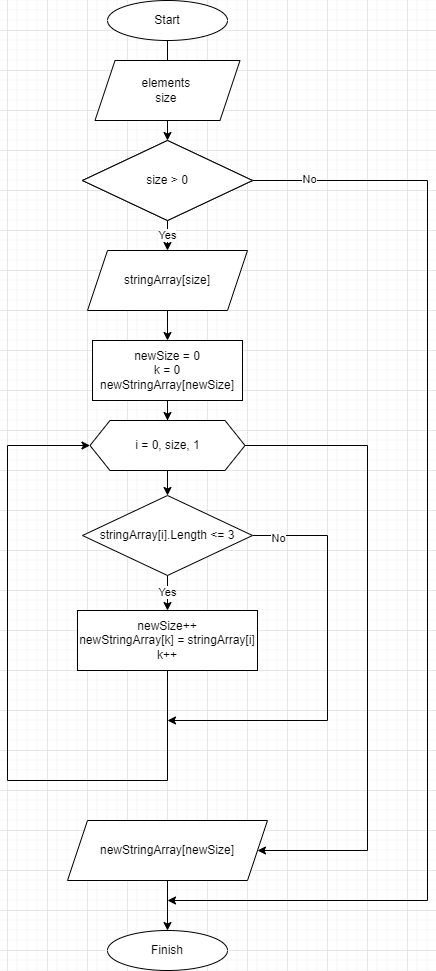

The diagram above was exported from draw.io. Its source (the exported page's mxGraphModel, read from the mxfile embedded in the PNG):
<mxGraphModel dx="1338" dy="640" grid="1" gridSize="10" guides="1" tooltips="1" connect="1" arrows="1" fold="1" page="1" pageScale="1" pageWidth="827" pageHeight="1169" math="0" shadow="0">
  <root>
    <mxCell id="WIyWlLk6GJQsqaUBKTNV-0" />
    <mxCell id="WIyWlLk6GJQsqaUBKTNV-1" parent="WIyWlLk6GJQsqaUBKTNV-0" />
    <mxCell id="Tg2Gmx1kJu3Fi-gGIlV3-5" value="" style="edgeStyle=orthogonalEdgeStyle;rounded=0;orthogonalLoop=1;jettySize=auto;html=1;" parent="WIyWlLk6GJQsqaUBKTNV-1" source="Tg2Gmx1kJu3Fi-gGIlV3-0" target="Tg2Gmx1kJu3Fi-gGIlV3-2" edge="1">
      <mxGeometry relative="1" as="geometry" />
    </mxCell>
    <mxCell id="Tg2Gmx1kJu3Fi-gGIlV3-0" value="&lt;font style=&quot;vertical-align: inherit;&quot;&gt;&lt;font style=&quot;vertical-align: inherit;&quot;&gt;Start&lt;/font&gt;&lt;/font&gt;" style="ellipse;whiteSpace=wrap;html=1;" parent="WIyWlLk6GJQsqaUBKTNV-1" vertex="1">
      <mxGeometry x="300" y="10" width="120" height="40" as="geometry" />
    </mxCell>
    <mxCell id="Tg2Gmx1kJu3Fi-gGIlV3-1" value="&lt;font style=&quot;border-color: var(--border-color); vertical-align: inherit;&quot;&gt;&lt;font style=&quot;vertical-align: inherit;&quot;&gt;&lt;font style=&quot;vertical-align: inherit;&quot;&gt;elements&amp;nbsp;&lt;/font&gt;&lt;/font&gt;&lt;br style=&quot;border-color: var(--border-color);&quot;&gt;&lt;/font&gt;&lt;font style=&quot;border-color: var(--border-color); vertical-align: inherit;&quot;&gt;&lt;font style=&quot;vertical-align: inherit;&quot;&gt;&lt;font style=&quot;vertical-align: inherit;&quot;&gt;size&amp;nbsp;&lt;/font&gt;&lt;/font&gt;&lt;/font&gt;" style="shape=parallelogram;perimeter=parallelogramPerimeter;whiteSpace=wrap;html=1;fixedSize=1;" parent="WIyWlLk6GJQsqaUBKTNV-1" vertex="1">
      <mxGeometry x="287.5" y="70" width="145" height="60" as="geometry" />
    </mxCell>
    <mxCell id="Tg2Gmx1kJu3Fi-gGIlV3-4" value="&lt;font style=&quot;vertical-align: inherit;&quot;&gt;&lt;font style=&quot;vertical-align: inherit;&quot;&gt;Yes&lt;/font&gt;&lt;/font&gt;" style="edgeStyle=orthogonalEdgeStyle;rounded=0;orthogonalLoop=1;jettySize=auto;html=1;" parent="WIyWlLk6GJQsqaUBKTNV-1" source="Tg2Gmx1kJu3Fi-gGIlV3-2" target="Tg2Gmx1kJu3Fi-gGIlV3-3" edge="1">
      <mxGeometry relative="1" as="geometry" />
    </mxCell>
    <mxCell id="Tg2Gmx1kJu3Fi-gGIlV3-2" value="&lt;font style=&quot;vertical-align: inherit;&quot;&gt;&lt;font style=&quot;vertical-align: inherit;&quot;&gt;&lt;font style=&quot;vertical-align: inherit;&quot;&gt;&lt;font style=&quot;vertical-align: inherit;&quot;&gt;size &amp;gt; 0&lt;/font&gt;&lt;/font&gt;&lt;/font&gt;&lt;/font&gt;" style="rhombus;whiteSpace=wrap;html=1;" parent="WIyWlLk6GJQsqaUBKTNV-1" vertex="1">
      <mxGeometry x="275" y="150" width="170" height="80" as="geometry" />
    </mxCell>
    <mxCell id="Tg2Gmx1kJu3Fi-gGIlV3-7" value="" style="edgeStyle=orthogonalEdgeStyle;rounded=0;orthogonalLoop=1;jettySize=auto;html=1;" parent="WIyWlLk6GJQsqaUBKTNV-1" source="Tg2Gmx1kJu3Fi-gGIlV3-3" target="Tg2Gmx1kJu3Fi-gGIlV3-6" edge="1">
      <mxGeometry relative="1" as="geometry" />
    </mxCell>
    <mxCell id="Tg2Gmx1kJu3Fi-gGIlV3-3" value="&lt;font style=&quot;vertical-align: inherit;&quot;&gt;&lt;font style=&quot;vertical-align: inherit;&quot;&gt;stringArray[size]&lt;/font&gt;&lt;/font&gt;" style="shape=parallelogram;perimeter=parallelogramPerimeter;whiteSpace=wrap;html=1;fixedSize=1;" parent="WIyWlLk6GJQsqaUBKTNV-1" vertex="1">
      <mxGeometry x="280" y="260" width="160" height="60" as="geometry" />
    </mxCell>
    <mxCell id="Tg2Gmx1kJu3Fi-gGIlV3-9" value="" style="edgeStyle=orthogonalEdgeStyle;rounded=0;orthogonalLoop=1;jettySize=auto;html=1;" parent="WIyWlLk6GJQsqaUBKTNV-1" source="Tg2Gmx1kJu3Fi-gGIlV3-6" target="Tg2Gmx1kJu3Fi-gGIlV3-8" edge="1">
      <mxGeometry relative="1" as="geometry" />
    </mxCell>
    <mxCell id="Tg2Gmx1kJu3Fi-gGIlV3-6" value="&lt;font style=&quot;vertical-align: inherit;&quot;&gt;&lt;font style=&quot;vertical-align: inherit;&quot;&gt;newSize = 0&lt;br&gt;k = 0&lt;br&gt;newStringArray[newSize]&lt;br&gt;&lt;/font&gt;&lt;/font&gt;" style="rounded=0;whiteSpace=wrap;html=1;" parent="WIyWlLk6GJQsqaUBKTNV-1" vertex="1">
      <mxGeometry x="285" y="350" width="150" height="60" as="geometry" />
    </mxCell>
    <mxCell id="Tg2Gmx1kJu3Fi-gGIlV3-13" value="" style="edgeStyle=orthogonalEdgeStyle;rounded=0;orthogonalLoop=1;jettySize=auto;html=1;" parent="WIyWlLk6GJQsqaUBKTNV-1" source="Tg2Gmx1kJu3Fi-gGIlV3-8" target="Tg2Gmx1kJu3Fi-gGIlV3-12" edge="1">
      <mxGeometry relative="1" as="geometry" />
    </mxCell>
    <mxCell id="Tg2Gmx1kJu3Fi-gGIlV3-21" style="edgeStyle=orthogonalEdgeStyle;rounded=0;orthogonalLoop=1;jettySize=auto;html=1;entryX=1;entryY=0.5;entryDx=0;entryDy=0;" parent="WIyWlLk6GJQsqaUBKTNV-1" source="Tg2Gmx1kJu3Fi-gGIlV3-8" target="Tg2Gmx1kJu3Fi-gGIlV3-20" edge="1">
      <mxGeometry relative="1" as="geometry">
        <mxPoint x="570" y="860" as="targetPoint" />
        <Array as="points">
          <mxPoint x="560" y="455" />
          <mxPoint x="560" y="860" />
        </Array>
      </mxGeometry>
    </mxCell>
    <mxCell id="Tg2Gmx1kJu3Fi-gGIlV3-8" value="&lt;font style=&quot;vertical-align: inherit;&quot;&gt;&lt;font style=&quot;vertical-align: inherit;&quot;&gt;i = 0, size, 1&lt;/font&gt;&lt;/font&gt;" style="shape=hexagon;perimeter=hexagonPerimeter2;whiteSpace=wrap;html=1;fixedSize=1;" parent="WIyWlLk6GJQsqaUBKTNV-1" vertex="1">
      <mxGeometry x="282.5" y="430" width="155" height="50" as="geometry" />
    </mxCell>
    <mxCell id="Tg2Gmx1kJu3Fi-gGIlV3-24" style="edgeStyle=orthogonalEdgeStyle;rounded=0;orthogonalLoop=1;jettySize=auto;html=1;" parent="WIyWlLk6GJQsqaUBKTNV-1" source="Tg2Gmx1kJu3Fi-gGIlV3-11" edge="1">
      <mxGeometry relative="1" as="geometry">
        <mxPoint x="360" y="910" as="targetPoint" />
        <Array as="points">
          <mxPoint x="620" y="190" />
          <mxPoint x="620" y="910" />
        </Array>
      </mxGeometry>
    </mxCell>
    <mxCell id="Tg2Gmx1kJu3Fi-gGIlV3-25" value="&lt;font style=&quot;vertical-align: inherit;&quot;&gt;&lt;font style=&quot;vertical-align: inherit;&quot;&gt;No&lt;/font&gt;&lt;/font&gt;" style="edgeLabel;html=1;align=center;verticalAlign=middle;resizable=0;points=[];" parent="Tg2Gmx1kJu3Fi-gGIlV3-24" vertex="1" connectable="0">
      <mxGeometry x="-0.903" y="2" relative="1" as="geometry">
        <mxPoint as="offset" />
      </mxGeometry>
    </mxCell>
    <mxCell id="Tg2Gmx1kJu3Fi-gGIlV3-11" value="&lt;font style=&quot;vertical-align: inherit;&quot;&gt;&lt;font style=&quot;vertical-align: inherit;&quot;&gt;&lt;font style=&quot;vertical-align: inherit;&quot;&gt;&lt;font style=&quot;vertical-align: inherit;&quot;&gt;size &amp;gt; 0&lt;/font&gt;&lt;/font&gt;&lt;/font&gt;&lt;/font&gt;" style="rhombus;whiteSpace=wrap;html=1;" parent="WIyWlLk6GJQsqaUBKTNV-1" vertex="1">
      <mxGeometry x="275" y="150" width="170" height="80" as="geometry" />
    </mxCell>
    <mxCell id="Tg2Gmx1kJu3Fi-gGIlV3-15" value="&lt;font style=&quot;vertical-align: inherit;&quot;&gt;&lt;font style=&quot;vertical-align: inherit;&quot;&gt;Yes&lt;/font&gt;&lt;/font&gt;" style="edgeStyle=orthogonalEdgeStyle;rounded=0;orthogonalLoop=1;jettySize=auto;html=1;" parent="WIyWlLk6GJQsqaUBKTNV-1" source="Tg2Gmx1kJu3Fi-gGIlV3-12" target="Tg2Gmx1kJu3Fi-gGIlV3-14" edge="1">
      <mxGeometry relative="1" as="geometry" />
    </mxCell>
    <mxCell id="Tg2Gmx1kJu3Fi-gGIlV3-18" style="edgeStyle=orthogonalEdgeStyle;rounded=0;orthogonalLoop=1;jettySize=auto;html=1;exitX=1;exitY=0.5;exitDx=0;exitDy=0;" parent="WIyWlLk6GJQsqaUBKTNV-1" source="Tg2Gmx1kJu3Fi-gGIlV3-12" edge="1">
      <mxGeometry relative="1" as="geometry">
        <mxPoint x="360" y="730" as="targetPoint" />
        <Array as="points">
          <mxPoint x="520" y="545" />
          <mxPoint x="520" y="730" />
        </Array>
      </mxGeometry>
    </mxCell>
    <mxCell id="Tg2Gmx1kJu3Fi-gGIlV3-19" value="&lt;font style=&quot;vertical-align: inherit;&quot;&gt;&lt;font style=&quot;vertical-align: inherit;&quot;&gt;No&lt;/font&gt;&lt;/font&gt;" style="edgeLabel;html=1;align=center;verticalAlign=middle;resizable=0;points=[];" parent="Tg2Gmx1kJu3Fi-gGIlV3-18" vertex="1" connectable="0">
      <mxGeometry x="-0.881" y="-2" relative="1" as="geometry">
        <mxPoint as="offset" />
      </mxGeometry>
    </mxCell>
    <mxCell id="Tg2Gmx1kJu3Fi-gGIlV3-12" value="&lt;font style=&quot;vertical-align: inherit;&quot;&gt;&lt;font style=&quot;vertical-align: inherit;&quot;&gt;stringArray[i].Length &amp;lt;= 3&lt;/font&gt;&lt;/font&gt;" style="rhombus;whiteSpace=wrap;html=1;" parent="WIyWlLk6GJQsqaUBKTNV-1" vertex="1">
      <mxGeometry x="275" y="505" width="170" height="80" as="geometry" />
    </mxCell>
    <mxCell id="Tg2Gmx1kJu3Fi-gGIlV3-16" style="edgeStyle=orthogonalEdgeStyle;rounded=0;orthogonalLoop=1;jettySize=auto;html=1;entryX=0;entryY=0.5;entryDx=0;entryDy=0;" parent="WIyWlLk6GJQsqaUBKTNV-1" source="Tg2Gmx1kJu3Fi-gGIlV3-14" target="Tg2Gmx1kJu3Fi-gGIlV3-8" edge="1">
      <mxGeometry relative="1" as="geometry">
        <Array as="points">
          <mxPoint x="360" y="790" />
          <mxPoint x="200" y="790" />
          <mxPoint x="200" y="455" />
        </Array>
      </mxGeometry>
    </mxCell>
    <mxCell id="Tg2Gmx1kJu3Fi-gGIlV3-14" value="&lt;font style=&quot;vertical-align: inherit;&quot;&gt;&lt;font style=&quot;vertical-align: inherit;&quot;&gt;newSize++&lt;br&gt;newStringArray[k] = stringArray[i]&lt;br&gt;k++&lt;br&gt;&lt;/font&gt;&lt;/font&gt;" style="rounded=0;whiteSpace=wrap;html=1;" parent="WIyWlLk6GJQsqaUBKTNV-1" vertex="1">
      <mxGeometry x="270" y="620" width="180" height="60" as="geometry" />
    </mxCell>
    <mxCell id="Tg2Gmx1kJu3Fi-gGIlV3-23" style="edgeStyle=orthogonalEdgeStyle;rounded=0;orthogonalLoop=1;jettySize=auto;html=1;entryX=0.5;entryY=0;entryDx=0;entryDy=0;" parent="WIyWlLk6GJQsqaUBKTNV-1" source="Tg2Gmx1kJu3Fi-gGIlV3-20" target="Tg2Gmx1kJu3Fi-gGIlV3-22" edge="1">
      <mxGeometry relative="1" as="geometry" />
    </mxCell>
    <mxCell id="Tg2Gmx1kJu3Fi-gGIlV3-20" value="&lt;font style=&quot;vertical-align: inherit;&quot;&gt;&lt;font style=&quot;vertical-align: inherit;&quot;&gt;newStringArray[newSize]&lt;/font&gt;&lt;/font&gt;" style="shape=parallelogram;perimeter=parallelogramPerimeter;whiteSpace=wrap;html=1;fixedSize=1;" parent="WIyWlLk6GJQsqaUBKTNV-1" vertex="1">
      <mxGeometry x="260" y="830" width="200" height="60" as="geometry" />
    </mxCell>
    <mxCell id="Tg2Gmx1kJu3Fi-gGIlV3-22" value="&lt;font style=&quot;vertical-align: inherit;&quot;&gt;&lt;font style=&quot;vertical-align: inherit;&quot;&gt;&lt;font style=&quot;vertical-align: inherit;&quot;&gt;&lt;font style=&quot;vertical-align: inherit;&quot;&gt;Finish&lt;/font&gt;&lt;/font&gt;&lt;/font&gt;&lt;/font&gt;" style="ellipse;whiteSpace=wrap;html=1;" parent="WIyWlLk6GJQsqaUBKTNV-1" vertex="1">
      <mxGeometry x="300" y="940" width="120" height="40" as="geometry" />
    </mxCell>
  </root>
</mxGraphModel>